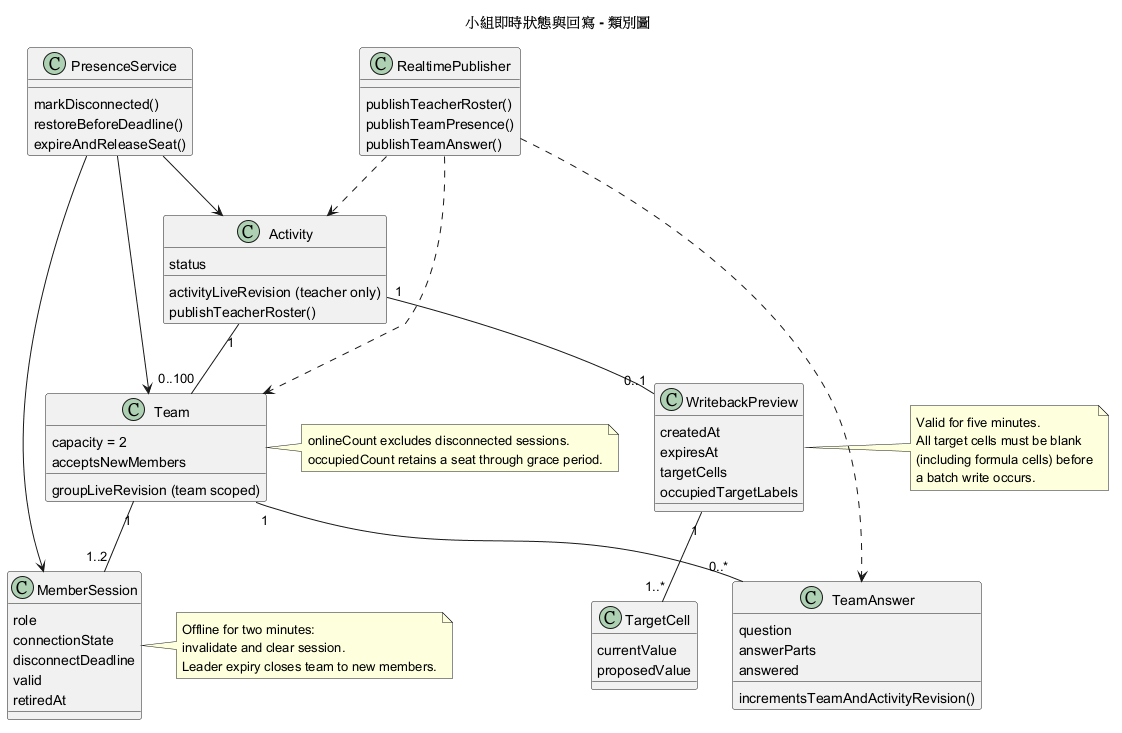

The diagram above was rendered by PlantUML. Its source (embedded in the PNG):
@startuml
title 小組即時狀態與回寫 - 類別圖
class Activity {
  status
  activityLiveRevision (teacher only)
  publishTeacherRoster()
}
class Team {
  capacity = 2
  acceptsNewMembers
  groupLiveRevision (team scoped)
}
class MemberSession {
  role
  connectionState
  disconnectDeadline
  valid
  retiredAt
}
class TeamAnswer {
  question
  answerParts
  answered
  incrementsTeamAndActivityRevision()
}
class PresenceService {
  markDisconnected()
  restoreBeforeDeadline()
  expireAndReleaseSeat()
}
class RealtimePublisher {
  publishTeacherRoster()
  publishTeamPresence()
  publishTeamAnswer()
}
class WritebackPreview {
  createdAt
  expiresAt
  targetCells
  occupiedTargetLabels
}
class TargetCell {
  currentValue
  proposedValue
}
Activity "1" -- "0..100" Team
Team "1" -- "1..2" MemberSession
Team "1" -- "0..*" TeamAnswer
PresenceService --> MemberSession
PresenceService --> Team
PresenceService --> Activity
RealtimePublisher ..> Activity
RealtimePublisher ..> Team
RealtimePublisher ..> TeamAnswer
Activity "1" -- "0..1" WritebackPreview
WritebackPreview "1" -- "1..*" TargetCell
note right of MemberSession
  Offline for two minutes:
  invalidate and clear session.
  Leader expiry closes team to new members.
end note
note right of Team
  onlineCount excludes disconnected sessions.
  occupiedCount retains a seat through grace period.
end note
note right of WritebackPreview
  Valid for five minutes.
  All target cells must be blank
  (including formula cells) before
  a batch write occurs.
end note
@enduml